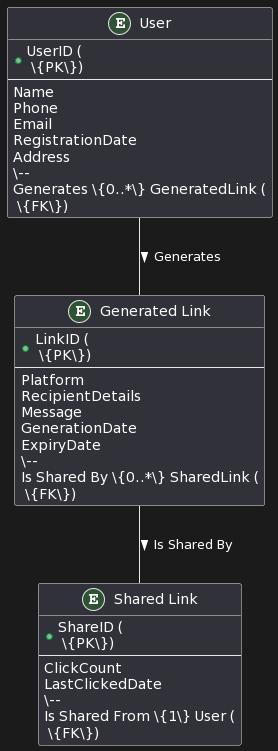

The diagram above was rendered by PlantUML. Its source (embedded in the PNG):
@startuml
!define PRIMARY_KEY \n \{PK\}
!define FOREIGN_KEY \n \{FK\}

entity "User" as User {
  + UserID (PRIMARY_KEY)
  --
  Name
  Phone
  Email
  RegistrationDate
  Address
  \--
  Generates \{0..*\} GeneratedLink (FOREIGN_KEY)
}

entity "Generated Link" as GeneratedLink {
  + LinkID (PRIMARY_KEY)
  --
  Platform
  RecipientDetails
  Message
  GenerationDate
  ExpiryDate
  \--
  Is Shared By \{0..*\} SharedLink (FOREIGN_KEY)
}

entity "Shared Link" as SharedLink {
  + ShareID (PRIMARY_KEY)
  --
  ClickCount
  LastClickedDate
  \--
  Is Shared From \{1\} User (FOREIGN_KEY)
}

User -- GeneratedLink : Generates >
GeneratedLink -- SharedLink : Is Shared By >
@enduml